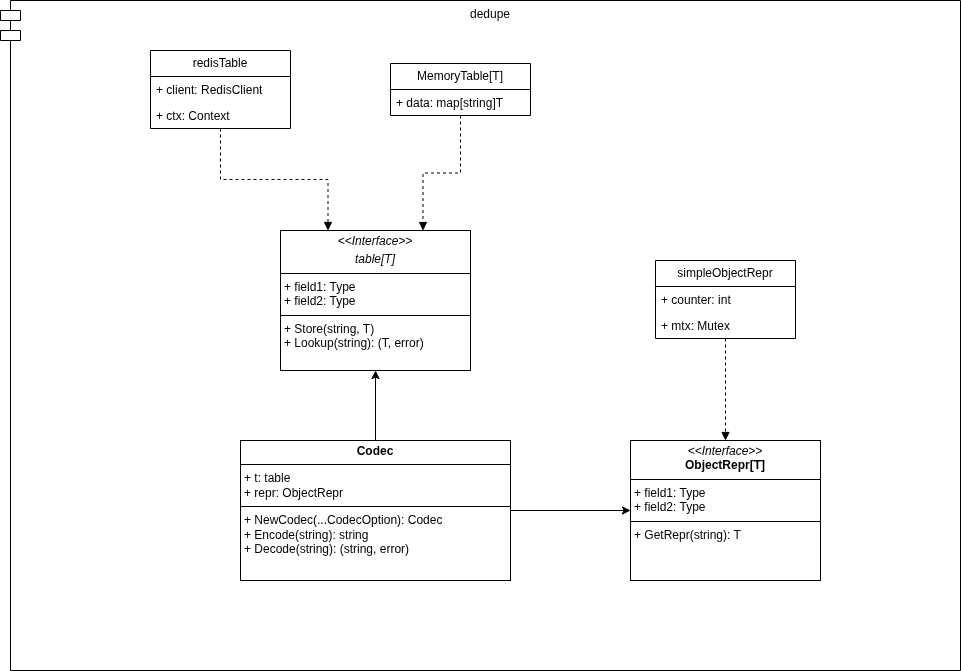

The diagram above was exported from draw.io. Its source (the exported page's mxGraphModel, read from the mxfile embedded in the PNG):
<mxGraphModel dx="2221" dy="1898" grid="1" gridSize="10" guides="1" tooltips="1" connect="1" arrows="1" fold="1" page="1" pageScale="1" pageWidth="850" pageHeight="1100" math="0" shadow="0">
  <root>
    <mxCell id="0" />
    <mxCell id="1" parent="0" />
    <mxCell id="3_w9VJC7lE347rCGWsPy-1" value="dedupe" style="shape=module;align=left;spacingLeft=20;align=center;verticalAlign=top;whiteSpace=wrap;html=1;" parent="1" vertex="1">
      <mxGeometry x="-140" y="-70" width="960" height="670" as="geometry" />
    </mxCell>
    <mxCell id="T4ad9w4hz11lv1cDrq7H-13" value="" style="edgeStyle=orthogonalEdgeStyle;rounded=0;orthogonalLoop=1;jettySize=auto;html=1;" parent="1" source="T4ad9w4hz11lv1cDrq7H-1" target="T4ad9w4hz11lv1cDrq7H-2" edge="1">
      <mxGeometry relative="1" as="geometry" />
    </mxCell>
    <mxCell id="T4ad9w4hz11lv1cDrq7H-15" style="edgeStyle=orthogonalEdgeStyle;rounded=0;orthogonalLoop=1;jettySize=auto;html=1;entryX=0;entryY=0.5;entryDx=0;entryDy=0;" parent="1" source="T4ad9w4hz11lv1cDrq7H-1" target="T4ad9w4hz11lv1cDrq7H-14" edge="1">
      <mxGeometry relative="1" as="geometry" />
    </mxCell>
    <mxCell id="T4ad9w4hz11lv1cDrq7H-1" value="&lt;p style=&quot;margin:0px;margin-top:4px;text-align:center;&quot;&gt;&lt;b&gt;Codec&lt;/b&gt;&lt;/p&gt;&lt;hr size=&quot;1&quot; style=&quot;border-style:solid;&quot;&gt;&lt;p style=&quot;margin:0px;margin-left:4px;&quot;&gt;+ t: table&lt;/p&gt;&lt;p style=&quot;margin:0px;margin-left:4px;&quot;&gt;+ repr: ObjectRepr&lt;/p&gt;&lt;hr size=&quot;1&quot; style=&quot;border-style:solid;&quot;&gt;&lt;p style=&quot;margin:0px;margin-left:4px;&quot;&gt;+ NewCodec(...CodecOption): Codec&lt;/p&gt;&lt;p style=&quot;margin:0px;margin-left:4px;&quot;&gt;+ Encode(string): string&lt;/p&gt;&lt;p style=&quot;margin:0px;margin-left:4px;&quot;&gt;+ Decode(string): (string, error)&lt;/p&gt;" style="verticalAlign=top;align=left;overflow=fill;html=1;whiteSpace=wrap;" parent="1" vertex="1">
      <mxGeometry x="100" y="370" width="270" height="140" as="geometry" />
    </mxCell>
    <mxCell id="T4ad9w4hz11lv1cDrq7H-2" value="&lt;p style=&quot;margin:0px;margin-top:4px;text-align:center;&quot;&gt;&lt;i&gt;&amp;lt;&amp;lt;Interface&amp;gt;&amp;gt;&lt;/i&gt;&lt;br&gt;&lt;/p&gt;&lt;p style=&quot;margin:0px;margin-top:4px;text-align:center;&quot;&gt;&lt;i&gt;table[T]&lt;/i&gt;&lt;/p&gt;&lt;hr size=&quot;1&quot; style=&quot;border-style:solid;&quot;&gt;&lt;p style=&quot;margin:0px;margin-left:4px;&quot;&gt;+ field1: Type&lt;br&gt;+ field2: Type&lt;/p&gt;&lt;hr size=&quot;1&quot; style=&quot;border-style:solid;&quot;&gt;&lt;p style=&quot;margin:0px;margin-left:4px;&quot;&gt;+ Store(string, T)&lt;/p&gt;&lt;p style=&quot;margin:0px;margin-left:4px;&quot;&gt;+ Lookup(string): (T, error)&lt;/p&gt;" style="verticalAlign=top;align=left;overflow=fill;html=1;whiteSpace=wrap;" parent="1" vertex="1">
      <mxGeometry x="140" y="160" width="190" height="140" as="geometry" />
    </mxCell>
    <mxCell id="T4ad9w4hz11lv1cDrq7H-11" style="edgeStyle=orthogonalEdgeStyle;rounded=0;orthogonalLoop=1;jettySize=auto;html=1;entryX=0.25;entryY=0;entryDx=0;entryDy=0;endArrow=block;endFill=1;dashed=1;" parent="1" source="T4ad9w4hz11lv1cDrq7H-3" target="T4ad9w4hz11lv1cDrq7H-2" edge="1">
      <mxGeometry relative="1" as="geometry" />
    </mxCell>
    <mxCell id="T4ad9w4hz11lv1cDrq7H-3" value="redisTable" style="swimlane;fontStyle=0;childLayout=stackLayout;horizontal=1;startSize=26;fillColor=none;horizontalStack=0;resizeParent=1;resizeParentMax=0;resizeLast=0;collapsible=1;marginBottom=0;whiteSpace=wrap;html=1;" parent="1" vertex="1">
      <mxGeometry x="10" y="-20" width="140" height="78" as="geometry" />
    </mxCell>
    <mxCell id="T4ad9w4hz11lv1cDrq7H-4" value="+ client: RedisClient" style="text;strokeColor=none;fillColor=none;align=left;verticalAlign=top;spacingLeft=4;spacingRight=4;overflow=hidden;rotatable=0;points=[[0,0.5],[1,0.5]];portConstraint=eastwest;whiteSpace=wrap;html=1;" parent="T4ad9w4hz11lv1cDrq7H-3" vertex="1">
      <mxGeometry y="26" width="140" height="26" as="geometry" />
    </mxCell>
    <mxCell id="T4ad9w4hz11lv1cDrq7H-5" value="+ ctx: Context" style="text;strokeColor=none;fillColor=none;align=left;verticalAlign=top;spacingLeft=4;spacingRight=4;overflow=hidden;rotatable=0;points=[[0,0.5],[1,0.5]];portConstraint=eastwest;whiteSpace=wrap;html=1;" parent="T4ad9w4hz11lv1cDrq7H-3" vertex="1">
      <mxGeometry y="52" width="140" height="26" as="geometry" />
    </mxCell>
    <mxCell id="T4ad9w4hz11lv1cDrq7H-12" style="edgeStyle=orthogonalEdgeStyle;rounded=0;orthogonalLoop=1;jettySize=auto;html=1;entryX=0.75;entryY=0;entryDx=0;entryDy=0;dashed=1;endArrow=block;endFill=1;" parent="1" source="T4ad9w4hz11lv1cDrq7H-7" target="T4ad9w4hz11lv1cDrq7H-2" edge="1">
      <mxGeometry relative="1" as="geometry" />
    </mxCell>
    <mxCell id="T4ad9w4hz11lv1cDrq7H-7" value="MemoryTable[T]" style="swimlane;fontStyle=0;childLayout=stackLayout;horizontal=1;startSize=26;fillColor=none;horizontalStack=0;resizeParent=1;resizeParentMax=0;resizeLast=0;collapsible=1;marginBottom=0;whiteSpace=wrap;html=1;" parent="1" vertex="1">
      <mxGeometry x="250" y="-7" width="140" height="52" as="geometry" />
    </mxCell>
    <mxCell id="T4ad9w4hz11lv1cDrq7H-8" value="+ data: map[string]T" style="text;strokeColor=none;fillColor=none;align=left;verticalAlign=top;spacingLeft=4;spacingRight=4;overflow=hidden;rotatable=0;points=[[0,0.5],[1,0.5]];portConstraint=eastwest;whiteSpace=wrap;html=1;" parent="T4ad9w4hz11lv1cDrq7H-7" vertex="1">
      <mxGeometry y="26" width="140" height="26" as="geometry" />
    </mxCell>
    <mxCell id="T4ad9w4hz11lv1cDrq7H-14" value="&lt;p style=&quot;margin:0px;margin-top:4px;text-align:center;&quot;&gt;&lt;i&gt;&amp;lt;&amp;lt;Interface&amp;gt;&amp;gt;&lt;/i&gt;&lt;br&gt;&lt;b&gt;ObjectRepr[T]&lt;/b&gt;&lt;/p&gt;&lt;hr size=&quot;1&quot; style=&quot;border-style:solid;&quot;&gt;&lt;p style=&quot;margin:0px;margin-left:4px;&quot;&gt;+ field1: Type&lt;br&gt;+ field2: Type&lt;/p&gt;&lt;hr size=&quot;1&quot; style=&quot;border-style:solid;&quot;&gt;&lt;p style=&quot;margin:0px;margin-left:4px;&quot;&gt;+ GetRepr(string): T&lt;/p&gt;" style="verticalAlign=top;align=left;overflow=fill;html=1;whiteSpace=wrap;" parent="1" vertex="1">
      <mxGeometry x="490" y="370" width="190" height="140" as="geometry" />
    </mxCell>
    <mxCell id="T4ad9w4hz11lv1cDrq7H-20" value="" style="edgeStyle=orthogonalEdgeStyle;rounded=0;orthogonalLoop=1;jettySize=auto;html=1;dashed=1;endArrow=block;endFill=1;" parent="1" source="T4ad9w4hz11lv1cDrq7H-16" target="T4ad9w4hz11lv1cDrq7H-14" edge="1">
      <mxGeometry relative="1" as="geometry" />
    </mxCell>
    <mxCell id="T4ad9w4hz11lv1cDrq7H-16" value="simpleObjectRepr" style="swimlane;fontStyle=0;childLayout=stackLayout;horizontal=1;startSize=26;fillColor=none;horizontalStack=0;resizeParent=1;resizeParentMax=0;resizeLast=0;collapsible=1;marginBottom=0;whiteSpace=wrap;html=1;" parent="1" vertex="1">
      <mxGeometry x="515" y="190" width="140" height="78" as="geometry" />
    </mxCell>
    <mxCell id="T4ad9w4hz11lv1cDrq7H-17" value="+ counter: int" style="text;strokeColor=none;fillColor=none;align=left;verticalAlign=top;spacingLeft=4;spacingRight=4;overflow=hidden;rotatable=0;points=[[0,0.5],[1,0.5]];portConstraint=eastwest;whiteSpace=wrap;html=1;" parent="T4ad9w4hz11lv1cDrq7H-16" vertex="1">
      <mxGeometry y="26" width="140" height="26" as="geometry" />
    </mxCell>
    <mxCell id="T4ad9w4hz11lv1cDrq7H-18" value="+ mtx: Mutex" style="text;strokeColor=none;fillColor=none;align=left;verticalAlign=top;spacingLeft=4;spacingRight=4;overflow=hidden;rotatable=0;points=[[0,0.5],[1,0.5]];portConstraint=eastwest;whiteSpace=wrap;html=1;" parent="T4ad9w4hz11lv1cDrq7H-16" vertex="1">
      <mxGeometry y="52" width="140" height="26" as="geometry" />
    </mxCell>
  </root>
</mxGraphModel>